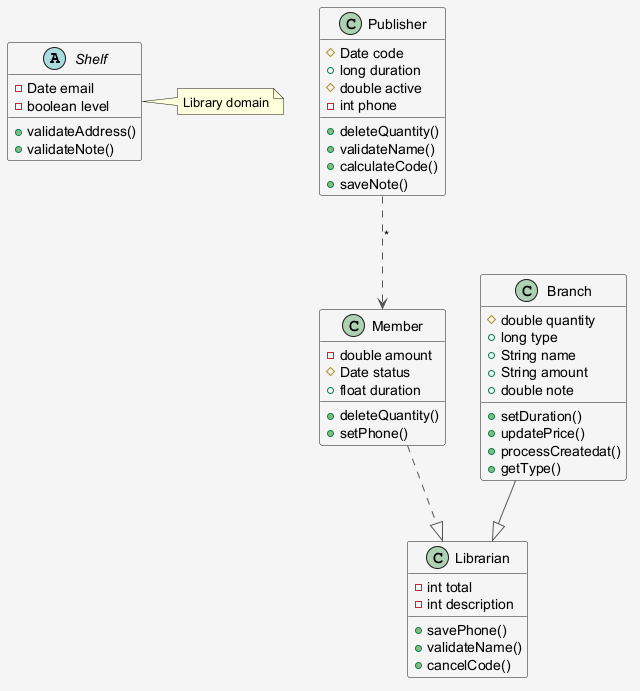

The diagram above was rendered by PlantUML. Its source (embedded in the PNG):
@startuml
skinparam shadowing false
skinparam backgroundColor #F5F5F5
skinparam ArrowColor #555555
abstract class Shelf {
  -Date email
  -boolean level
  +validateAddress()
  +validateNote()
}
class Publisher {
  #Date code
  +long duration
  #double active
  -int phone
  +deleteQuantity()
  +validateName()
  +calculateCode()
  +saveNote()
}
class Librarian {
  -int total
  -int description
  +savePhone()
  +validateName()
  +cancelCode()
}
class Member {
  -double amount
  #Date status
  +float duration
  +deleteQuantity()
  +setPhone()
}
class Branch {
  #double quantity
  +long type
  +String name
  +String amount
  +double note
  +setDuration()
  +updatePrice()
  +processCreatedat()
  +getType()
}
Member ..|> Librarian
Publisher ..> Member : "*"
Branch --|> Librarian
note right of Shelf : Library domain
@enduml